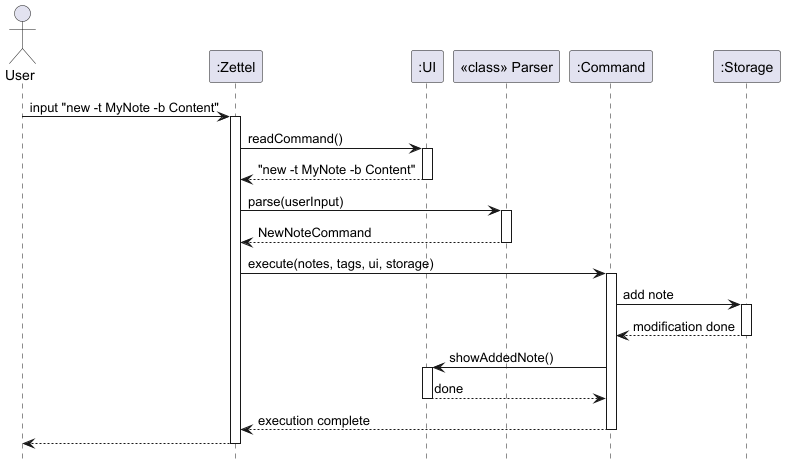

The diagram above was rendered by PlantUML. Its source (embedded in the PNG):
@startuml ArchitectureSequence
hide footbox

actor User
participant ":Zettel"
participant ":UI"
participant "<<class>> Parser" as Parser
participant ":Command"
participant ":Storage"


User -> ":Zettel": input "new -t MyNote -b Content"
activate ":Zettel"
":Zettel" -> ":UI": readCommand()
activate ":UI"
":UI" --> ":Zettel": "new -t MyNote -b Content"
deactivate ":UI"

":Zettel" -> "Parser": parse(userInput)
activate "Parser"
"Parser" --> ":Zettel": NewNoteCommand
deactivate "Parser"

":Zettel" -> ":Command": execute(notes, tags, ui, storage)
activate ":Command"

":Command" -> ":Storage": add note
activate ":Storage"
":Storage" --> ":Command": modification done
deactivate ":Storage"

":Command" -> ":UI": showAddedNote()
activate ":UI"
":UI" --> ":Command": done
deactivate ":UI"

":Command" --> ":Zettel": execution complete
deactivate ":Command"
":Zettel" --> "User"
deactivate ":Zettel"
@enduml